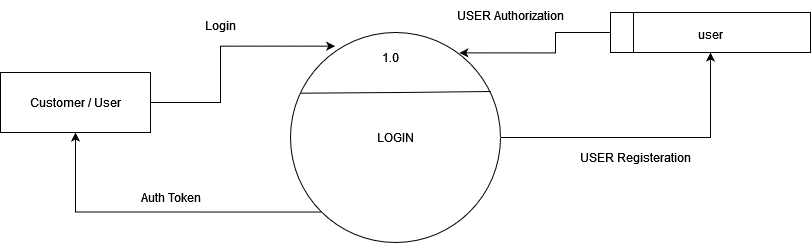

The diagram above was exported from draw.io. Its source (the exported page's mxGraphModel, read from the mxfile embedded in the PNG):
<mxGraphModel dx="1382" dy="728" grid="1" gridSize="10" guides="1" tooltips="1" connect="1" arrows="1" fold="1" page="1" pageScale="1" pageWidth="850" pageHeight="1100" math="0" shadow="0">
  <root>
    <mxCell id="0" />
    <mxCell id="1" parent="0" />
    <mxCell id="5iOrEBD5tsZiaTTpP6t6-8" style="edgeStyle=orthogonalEdgeStyle;rounded=0;orthogonalLoop=1;jettySize=auto;html=1;entryX=0.5;entryY=1;entryDx=0;entryDy=0;" edge="1" parent="1" source="5iOrEBD5tsZiaTTpP6t6-1" target="5iOrEBD5tsZiaTTpP6t6-4">
      <mxGeometry relative="1" as="geometry" />
    </mxCell>
    <mxCell id="5iOrEBD5tsZiaTTpP6t6-21" style="edgeStyle=orthogonalEdgeStyle;rounded=0;orthogonalLoop=1;jettySize=auto;html=1;exitX=0;exitY=1;exitDx=0;exitDy=0;entryX=0.5;entryY=1;entryDx=0;entryDy=0;" edge="1" parent="1" source="5iOrEBD5tsZiaTTpP6t6-1" target="5iOrEBD5tsZiaTTpP6t6-14">
      <mxGeometry relative="1" as="geometry" />
    </mxCell>
    <mxCell id="5iOrEBD5tsZiaTTpP6t6-1" value="LOGIN" style="ellipse;whiteSpace=wrap;html=1;aspect=fixed;" vertex="1" parent="1">
      <mxGeometry x="310" y="290" width="210" height="210" as="geometry" />
    </mxCell>
    <mxCell id="5iOrEBD5tsZiaTTpP6t6-2" value="" style="endArrow=none;html=1;rounded=0;entryX=0.954;entryY=0.281;entryDx=0;entryDy=0;entryPerimeter=0;exitX=0.049;exitY=0.289;exitDx=0;exitDy=0;exitPerimeter=0;" edge="1" parent="1" source="5iOrEBD5tsZiaTTpP6t6-1" target="5iOrEBD5tsZiaTTpP6t6-1">
      <mxGeometry width="50" height="50" relative="1" as="geometry">
        <mxPoint x="270" y="360" as="sourcePoint" />
        <mxPoint x="320" y="310" as="targetPoint" />
        <Array as="points">
          <mxPoint x="420" y="350" />
        </Array>
      </mxGeometry>
    </mxCell>
    <mxCell id="5iOrEBD5tsZiaTTpP6t6-3" value="&lt;div&gt;1.0&lt;/div&gt;" style="text;html=1;align=center;verticalAlign=middle;resizable=0;points=[];autosize=1;strokeColor=none;fillColor=none;" vertex="1" parent="1">
      <mxGeometry x="390" y="300" width="40" height="30" as="geometry" />
    </mxCell>
    <mxCell id="5iOrEBD5tsZiaTTpP6t6-10" style="edgeStyle=orthogonalEdgeStyle;rounded=0;orthogonalLoop=1;jettySize=auto;html=1;entryX=0.804;entryY=0.097;entryDx=0;entryDy=0;entryPerimeter=0;" edge="1" parent="1" source="5iOrEBD5tsZiaTTpP6t6-4" target="5iOrEBD5tsZiaTTpP6t6-1">
      <mxGeometry relative="1" as="geometry" />
    </mxCell>
    <mxCell id="5iOrEBD5tsZiaTTpP6t6-4" value="" style="swimlane;horizontal=0;whiteSpace=wrap;html=1;" vertex="1" parent="1">
      <mxGeometry x="630" y="270" width="200" height="40" as="geometry" />
    </mxCell>
    <mxCell id="5iOrEBD5tsZiaTTpP6t6-6" value="&lt;div&gt;user&lt;/div&gt;&lt;div&gt;&lt;br&gt;&lt;/div&gt;" style="text;html=1;align=center;verticalAlign=middle;resizable=0;points=[];autosize=1;strokeColor=none;fillColor=none;" vertex="1" parent="5iOrEBD5tsZiaTTpP6t6-4">
      <mxGeometry x="75" y="10" width="50" height="40" as="geometry" />
    </mxCell>
    <mxCell id="5iOrEBD5tsZiaTTpP6t6-11" value="USER Authorization" style="text;html=1;align=center;verticalAlign=middle;resizable=0;points=[];autosize=1;strokeColor=none;fillColor=none;" vertex="1" parent="1">
      <mxGeometry x="465" y="258" width="130" height="30" as="geometry" />
    </mxCell>
    <mxCell id="5iOrEBD5tsZiaTTpP6t6-12" value="&lt;div&gt;USER Registeration&lt;/div&gt;&lt;div&gt;&lt;br&gt;&lt;/div&gt;" style="text;html=1;align=center;verticalAlign=middle;resizable=0;points=[];autosize=1;strokeColor=none;fillColor=none;" vertex="1" parent="1">
      <mxGeometry x="590" y="403" width="130" height="40" as="geometry" />
    </mxCell>
    <mxCell id="5iOrEBD5tsZiaTTpP6t6-18" style="edgeStyle=orthogonalEdgeStyle;rounded=0;orthogonalLoop=1;jettySize=auto;html=1;entryX=0.213;entryY=0.065;entryDx=0;entryDy=0;entryPerimeter=0;" edge="1" parent="1" source="5iOrEBD5tsZiaTTpP6t6-14" target="5iOrEBD5tsZiaTTpP6t6-1">
      <mxGeometry relative="1" as="geometry" />
    </mxCell>
    <mxCell id="5iOrEBD5tsZiaTTpP6t6-14" value="Customer / User" style="rounded=0;whiteSpace=wrap;html=1;" vertex="1" parent="1">
      <mxGeometry x="20" y="330" width="150" height="60" as="geometry" />
    </mxCell>
    <mxCell id="5iOrEBD5tsZiaTTpP6t6-19" value="Login" style="text;html=1;align=center;verticalAlign=middle;resizable=0;points=[];autosize=1;strokeColor=none;fillColor=none;" vertex="1" parent="1">
      <mxGeometry x="215" y="268" width="50" height="30" as="geometry" />
    </mxCell>
    <mxCell id="5iOrEBD5tsZiaTTpP6t6-20" value="Auth Token" style="text;html=1;align=center;verticalAlign=middle;resizable=0;points=[];autosize=1;strokeColor=none;fillColor=none;" vertex="1" parent="1">
      <mxGeometry x="150" y="440" width="80" height="30" as="geometry" />
    </mxCell>
  </root>
</mxGraphModel>